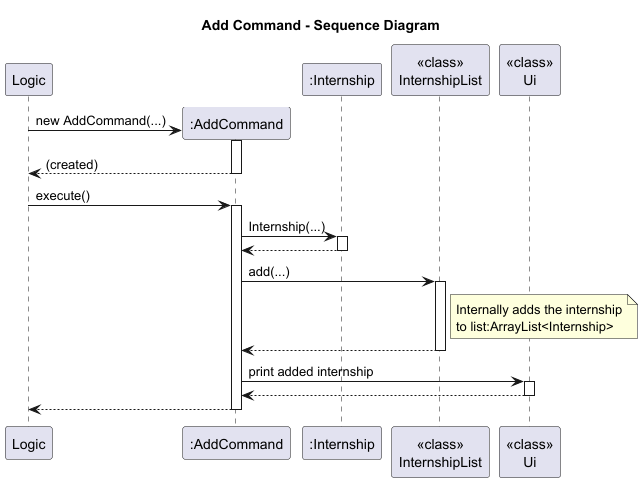

The diagram above was rendered by PlantUML. Its source (embedded in the PNG):
@startuml
title Add Command - Sequence Diagram
participant Logic
create ":AddCommand" as AC
participant ":Internship" as IN
participant "<<class>>\nInternshipList" as IL
participant "<<class>>\nUi" as Ui

Logic-> AC**: new AddCommand(...)
activate AC
return (created)

Logic-> AC: execute()
activate AC

AC -> IN: Internship(...)
activate IN
IN --> AC
deactivate IN

AC -> IL: add(...)
activate IL
note right of IL: Internally adds the internship\nto list:ArrayList<Internship>
IL --> AC
deactivate IL

AC -> Ui: print added internship
activate Ui
Ui --> AC
deactivate Ui

AC -->Logic
deactivate AC
@enduml